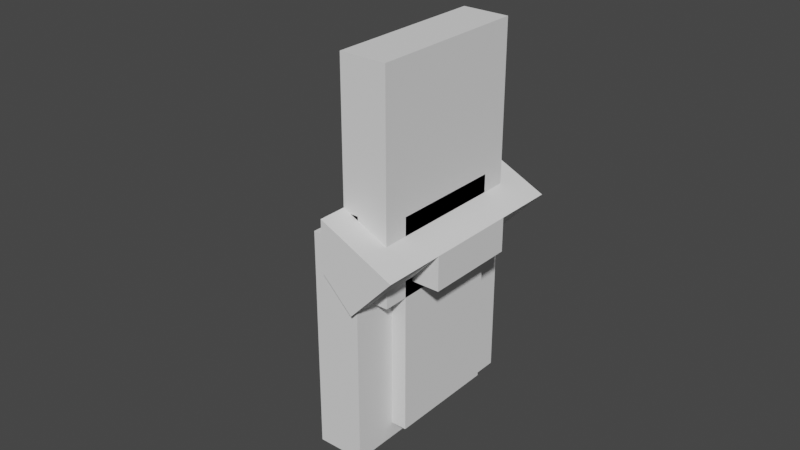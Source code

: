 # Source: DualPower_Battery_Holder.blend  (saved by Blender 3.3.6; exported with 4.5.12 LTS)
import bpy
from mathutils import Matrix  # noqa: F401  (used for matrix-valued properties, if any)

bpy.ops.wm.read_factory_settings(use_empty=True)
scene = bpy.context.scene
scene.name = 'Scene'

# ---- collections
col_collection = bpy.data.collections.new('Collection'); scene.collection.children.link(col_collection)
col_cutters = bpy.data.collections.new('Cutters'); col_collection.children.link(col_cutters)

# ---- world
world_world = bpy.data.worlds.new('World'); scene.world = world_world
world_world.use_nodes = True; world_world.node_tree.nodes.clear()
_N = world_world.node_tree.nodes; _L = world_world.node_tree.links
n0 = _N.new('ShaderNodeOutputWorld'); n0.name = 'World Output'; n0.location = (300, 300)
n1 = _N.new('ShaderNodeBackground'); n1.name = 'Background'; n1.location = (10, 300)
n1.inputs[0].default_value = (0.05088, 0.05088, 0.05088, 1.0)
_L.new(n1.outputs[0], n0.inputs[0])
n0.is_active_output = True
world_world.color = (0.05088, 0.05088, 0.05088)
world_world.use_sun_shadow = False
world_world.sun_shadow_jitter_overblur = 0.0

# ---- meshes
me_cube = bpy.data.meshes.new('Cube')
me_cube.from_pydata([(1.788e-09, -0.0325, -4.172e-09), (1.788e-09, -0.0325, 0.07), (1.788e-09, 0.0325, -4.172e-09), (1.788e-09, 0.0325, 0.07), (0.015, -0.0325, -4.172e-09), (0.015, -0.0325, 0.07), (0.015, 0.0325, -4.172e-09), (0.015, 0.0325, 0.07)], [], [(0, 1, 3, 2), (2, 3, 7, 6), (6, 7, 5, 4), (4, 5, 1, 0), (2, 6, 4, 0), (7, 3, 1, 5)])
_uv = me_cube.uv_layers.new(name='UVMap')
_uv.uv.foreach_set('vector', [0.375, 0.0, 0.625, 0.0, 0.625, 0.25, 0.375, 0.25, 0.375, 0.25, 0.625, 0.25, 0.625, 0.5, 0.375, 0.5, 0.375, 0.5, 0.625, 0.5, 0.625, 0.75, 0.375, 0.75, 0.375, 0.75, 0.625, 0.75, 0.625, 1.0, 0.375, 1.0, 0.125, 0.5, 0.375, 0.5, 0.375, 0.75, 0.125, 0.75, 0.625, 0.5, 0.875, 0.5, 0.875, 0.75, 0.625, 0.75])
me_cube.update()
me_cube_001 = bpy.data.meshes.new('Cube.001')
me_cube_001.from_pydata([(1.788e-09, -0.0325, -4.172e-09), (1.788e-09, -0.0325, 0.07), (1.788e-09, 0.0325, -4.172e-09), (1.788e-09, 0.0325, 0.07), (0.015, -0.0325, -4.172e-09), (0.015, -0.0325, 0.07), (0.015, 0.0325, -4.172e-09), (0.015, 0.0325, 0.07)], [], [(0, 1, 3, 2), (2, 3, 7, 6), (6, 7, 5, 4), (4, 5, 1, 0), (2, 6, 4, 0), (7, 3, 1, 5)])
_uv = me_cube_001.uv_layers.new(name='UVMap')
_uv.uv.foreach_set('vector', [0.375, 0.0, 0.625, 0.0, 0.625, 0.25, 0.375, 0.25, 0.375, 0.25, 0.625, 0.25, 0.625, 0.5, 0.375, 0.5, 0.375, 0.5, 0.625, 0.5, 0.625, 0.75, 0.375, 0.75, 0.375, 0.75, 0.625, 0.75, 0.625, 1.0, 0.375, 1.0, 0.125, 0.5, 0.375, 0.5, 0.375, 0.75, 0.125, 0.75, 0.625, 0.5, 0.875, 0.5, 0.875, 0.75, 0.625, 0.75])
me_cube_001.update()
me_cube_002 = bpy.data.meshes.new('Cube.002')
me_cube_002.from_pydata([(1.788e-09, -0.0325, -4.172e-09), (1.788e-09, -0.0325, 0.07), (1.788e-09, 0.0325, -4.172e-09), (1.788e-09, 0.0325, 0.07), (0.015, -0.0325, -4.172e-09), (0.015, -0.0325, 0.07), (0.015, 0.0325, -4.172e-09), (0.015, 0.0325, 0.07)], [], [(0, 1, 3, 2), (2, 3, 7, 6), (6, 7, 5, 4), (4, 5, 1, 0), (2, 6, 4, 0), (7, 3, 1, 5)])
_uv = me_cube_002.uv_layers.new(name='UVMap')
_uv.uv.foreach_set('vector', [0.375, 0.0, 0.625, 0.0, 0.625, 0.25, 0.375, 0.25, 0.375, 0.25, 0.625, 0.25, 0.625, 0.5, 0.375, 0.5, 0.375, 0.5, 0.625, 0.5, 0.625, 0.75, 0.375, 0.75, 0.375, 0.75, 0.625, 0.75, 0.625, 1.0, 0.375, 1.0, 0.125, 0.5, 0.375, 0.5, 0.375, 0.75, 0.125, 0.75, 0.625, 0.5, 0.875, 0.5, 0.875, 0.75, 0.625, 0.75])
me_cube_002.update()
me_cube_003 = bpy.data.meshes.new('Cube.003')
me_cube_003.from_pydata([(1.788e-09, -0.0325, -4.172e-09), (1.788e-09, -0.0325, 0.07), (1.788e-09, 0.0325, -4.172e-09), (1.788e-09, 0.0325, 0.07), (0.015, -0.0325, -4.172e-09), (0.015, -0.0325, 0.07), (0.015, 0.0325, -4.172e-09), (0.015, 0.0325, 0.07)], [], [(0, 1, 3, 2), (2, 3, 7, 6), (6, 7, 5, 4), (4, 5, 1, 0), (2, 6, 4, 0), (7, 3, 1, 5)])
_uv = me_cube_003.uv_layers.new(name='UVMap')
_uv.uv.foreach_set('vector', [0.375, 0.0, 0.625, 0.0, 0.625, 0.25, 0.375, 0.25, 0.375, 0.25, 0.625, 0.25, 0.625, 0.5, 0.375, 0.5, 0.375, 0.5, 0.625, 0.5, 0.625, 0.75, 0.375, 0.75, 0.375, 0.75, 0.625, 0.75, 0.625, 1.0, 0.375, 1.0, 0.125, 0.5, 0.375, 0.5, 0.375, 0.75, 0.125, 0.75, 0.625, 0.5, 0.875, 0.5, 0.875, 0.75, 0.625, 0.75])
me_cube_003.update()
me_cube_004 = bpy.data.meshes.new('Cube.004')
me_cube_004.from_pydata([(1.788e-09, -0.0325, -4.172e-09), (1.788e-09, -0.0325, 0.07), (1.788e-09, 0.0325, -4.172e-09), (1.788e-09, 0.0325, 0.07), (0.015, -0.0325, -4.172e-09), (0.015, -0.0325, 0.07), (0.015, 0.0325, -4.172e-09), (0.015, 0.0325, 0.07)], [], [(0, 1, 3, 2), (2, 3, 7, 6), (6, 7, 5, 4), (4, 5, 1, 0), (2, 6, 4, 0), (7, 3, 1, 5)])
_uv = me_cube_004.uv_layers.new(name='UVMap')
_uv.uv.foreach_set('vector', [0.375, 0.0, 0.625, 0.0, 0.625, 0.25, 0.375, 0.25, 0.375, 0.25, 0.625, 0.25, 0.625, 0.5, 0.375, 0.5, 0.375, 0.5, 0.625, 0.5, 0.625, 0.75, 0.375, 0.75, 0.375, 0.75, 0.625, 0.75, 0.625, 1.0, 0.375, 1.0, 0.125, 0.5, 0.375, 0.5, 0.375, 0.75, 0.125, 0.75, 0.625, 0.5, 0.875, 0.5, 0.875, 0.75, 0.625, 0.75])
me_cube_004.update()
me_cylinder_002 = bpy.data.meshes.new('Cylinder.002')
me_cylinder_002.from_pydata([(-4.172e-10, 0.003, -4.527e-11), (-0.028, 0.001055, 2.547e-10), (-4.103e-10, 0.002942, 0.0004181), (-0.028, 0.001035, 0.000147), (-4.035e-10, 0.002772, 0.00082), (-0.028, 0.0009747, 0.0002884), (-3.974e-10, 0.002494, 0.001191), (-0.028, 0.0008772, 0.0004187), (-3.919e-10, 0.002121, 0.001515), (-0.028, 0.000746, 0.0005329), (-3.875e-10, 0.001667, 0.001782), (-0.028, 0.0005862, 0.0006266), (-3.842e-10, 0.001148, 0.00198), (-0.028, 0.0004038, 0.0006962), (-3.821e-10, 0.0005853, 0.002102), (-0.028, 0.0002058, 0.0007391), (-3.815e-10, 0.0, 0.002143), (-0.028, 0.0, 0.0007536), (-3.821e-10, -0.0005853, 0.002102), (-0.028, -0.0002058, 0.0007391), (-3.842e-10, -0.001148, 0.00198), (-0.028, -0.0004038, 0.0006962), (-3.875e-10, -0.001667, 0.001782), (-0.028, -0.0005862, 0.0006266), (-3.919e-10, -0.002121, 0.001515), (-0.028, -0.000746, 0.0005329), (-3.974e-10, -0.002494, 0.001191), (-0.028, -0.0008772, 0.0004187), (-4.035e-10, -0.002772, 0.00082), (-0.028, -0.0009747, 0.0002884), (-4.103e-10, -0.002942, 0.0004181), (-0.028, -0.001035, 0.000147), (-4.172e-10, -0.003, -4.527e-11), (-0.028, -0.001055, 2.547e-10), (-4.242e-10, -0.002942, -0.0004181), (-0.028, -0.001035, -0.000147), (-4.309e-10, -0.002772, -0.00082), (-0.028, -0.0009747, -0.0002884), (-4.371e-10, -0.002494, -0.001191), (-0.028, -0.0008772, -0.0004187), (-4.425e-10, -0.002121, -0.001515), (-0.028, -0.000746, -0.0005329), (-4.47e-10, -0.001667, -0.001782), (-0.028, -0.0005862, -0.0006266), (-4.503e-10, -0.001148, -0.00198), (-0.028, -0.0004038, -0.0006962), (-4.523e-10, -0.0005853, -0.002102), (-0.028, -0.0002058, -0.0007391), (-4.53e-10, 0.0, -0.002143), (-0.028, 0.0, -0.0007536), (-4.523e-10, 0.0005853, -0.002102), (-0.028, 0.0002058, -0.0007391), (-4.503e-10, 0.001148, -0.00198), (-0.028, 0.0004038, -0.0006962), (-4.47e-10, 0.001667, -0.001782), (-0.028, 0.0005862, -0.0006266), (-4.425e-10, 0.002121, -0.001515), (-0.028, 0.000746, -0.0005329), (-4.371e-10, 0.002494, -0.001191), (-0.028, 0.0008772, -0.0004187), (-4.309e-10, 0.002772, -0.00082), (-0.028, 0.0009747, -0.0002884), (-4.242e-10, 0.002942, -0.0004181), (-0.028, 0.001035, -0.000147), (-0.00501, 0.001158, 3.402e-11), (-0.00501, 0.001136, 0.0001613), (-0.00501, 0.00107, 0.0003165), (-0.00501, 0.0009627, 0.0004595), (-0.00501, 0.0008187, 0.0005848), (-0.00501, 0.0006433, 0.0006876), (-0.00501, 0.0004431, 0.0007641), (-0.00501, 0.0002259, 0.0008111), (-0.00501, 0.0, 0.000827), (-0.00501, -0.0002259, 0.0008111), (-0.00501, -0.0004431, 0.0007641), (-0.00501, -0.0006433, 0.0006876), (-0.00501, -0.0008187, 0.0005848), (-0.00501, -0.0009627, 0.0004595), (-0.00501, -0.00107, 0.0003165), (-0.00501, -0.001136, 0.0001613), (-0.00501, -0.001158, 3.402e-11), (-0.00501, -0.001136, -0.0001613), (-0.00501, -0.00107, -0.0003165), (-0.00501, -0.0009627, -0.0004595), (-0.00501, -0.0008187, -0.0005848), (-0.00501, -0.0006433, -0.0006876), (-0.00501, -0.0004431, -0.0007641), (-0.00501, -0.0002259, -0.0008111), (-0.00501, 0.0, -0.000827), (-0.00501, 0.0002259, -0.0008111), (-0.00501, 0.0004431, -0.0007641), (-0.00501, 0.0006433, -0.0006876), (-0.00501, 0.0008187, -0.0005848), (-0.00501, 0.0009627, -0.0004595), (-0.00501, 0.00107, -0.0003165), (-0.00501, 0.001136, -0.0001613)], [], [(64, 1, 3, 65), (65, 3, 5, 66), (66, 5, 7, 67), (67, 7, 9, 68), (68, 9, 11, 69), (69, 11, 13, 70), (70, 13, 15, 71), (71, 15, 17, 72), (72, 17, 19, 73), (73, 19, 21, 74), (74, 21, 23, 75), (75, 23, 25, 76), (76, 25, 27, 77), (77, 27, 29, 78), (78, 29, 31, 79), (79, 31, 33, 80), (80, 33, 35, 81), (81, 35, 37, 82), (82, 37, 39, 83), (83, 39, 41, 84), (84, 41, 43, 85), (85, 43, 45, 86), (86, 45, 47, 87), (87, 47, 49, 88), (88, 49, 51, 89), (89, 51, 53, 90), (90, 53, 55, 91), (91, 55, 57, 92), (92, 57, 59, 93), (93, 59, 61, 94), (3, 1, 63, 61, 59, 57, 55, 53, 51, 49, 47, 45, 43, 41, 39, 37, 35, 33, 31, 29, 27, 25, 23, 21, 19, 17, 15, 13, 11, 9, 7, 5), (94, 61, 63, 95), (95, 63, 1, 64), (0, 2, 4, 6, 8, 10, 12, 14, 16, 18, 20, 22, 24, 26, 28, 30, 32, 34, 36, 38, 40, 42, 44, 46, 48, 50, 52, 54, 56, 58, 60, 62), (62, 95, 64, 0), (60, 94, 95, 62), (58, 93, 94, 60), (56, 92, 93, 58), (54, 91, 92, 56), (52, 90, 91, 54), (50, 89, 90, 52), (48, 88, 89, 50), (46, 87, 88, 48), (44, 86, 87, 46), (42, 85, 86, 44), (40, 84, 85, 42), (38, 83, 84, 40), (36, 82, 83, 38), (34, 81, 82, 36), (32, 80, 81, 34), (30, 79, 80, 32), (28, 78, 79, 30), (26, 77, 78, 28), (24, 76, 77, 26), (22, 75, 76, 24), (20, 74, 75, 22), (18, 73, 74, 20), (16, 72, 73, 18), (14, 71, 72, 16), (12, 70, 71, 14), (10, 69, 70, 12), (8, 68, 69, 10), (6, 67, 68, 8), (4, 66, 67, 6), (2, 65, 66, 4), (0, 64, 65, 2)])
_uv = me_cylinder_002.uv_layers.new(name='UVMap')
_uv.uv.foreach_set('vector', [1.0, 0.5554, 1.0, 1.0, 0.9688, 1.0, 0.9688, 0.5554, 0.9688, 0.5554, 0.9688, 1.0, 0.9375, 1.0, 0.9375, 0.5554, 0.9375, 0.5554, 0.9375, 1.0, 0.9062, 1.0, 0.9062, 0.5554, 0.9062, 0.5554, 0.9062, 1.0, 0.875, 1.0, 0.875, 0.5554, 0.875, 0.5554, 0.875, 1.0, 0.8438, 1.0, 0.8438, 0.5554, 0.8438, 0.5554, 0.8438, 1.0, 0.8125, 1.0, 0.8125, 0.5554, 0.8125, 0.5554, 0.8125, 1.0, 0.7812, 1.0, 0.7812, 0.5554, 0.7812, 0.5554, 0.7812, 1.0, 0.75, 1.0, 0.75, 0.5554, 0.75, 0.5554, 0.75, 1.0, 0.7188, 1.0, 0.7188, 0.5554, 0.7188, 0.5554, 0.7188, 1.0, 0.6875, 1.0, 0.6875, 0.5554, 0.6875, 0.5554, 0.6875, 1.0, 0.6562, 1.0, 0.6562, 0.5554, 0.6562, 0.5554, 0.6562, 1.0, 0.625, 1.0, 0.625, 0.5554, 0.625, 0.5554, 0.625, 1.0, 0.5938, 1.0, 0.5938, 0.5554, 0.5938, 0.5554, 0.5938, 1.0, 0.5625, 1.0, 0.5625, 0.5554, 0.5625, 0.5554, 0.5625, 1.0, 0.5312, 1.0, 0.5312, 0.5554, 0.5312, 0.5554, 0.5312, 1.0, 0.5, 1.0, 0.5, 0.5554, 0.5, 0.5554, 0.5, 1.0, 0.4688, 1.0, 0.4688, 0.5554, 0.4688, 0.5554, 0.4688, 1.0, 0.4375, 1.0, 0.4375, 0.5554, 0.4375, 0.5554, 0.4375, 1.0, 0.4062, 1.0, 0.4062, 0.5554, 0.4062, 0.5554, 0.4062, 1.0, 0.375, 1.0, 0.375, 0.5554, 0.375, 0.5554, 0.375, 1.0, 0.3438, 1.0, 0.3438, 0.5554, 0.3438, 0.5554, 0.3438, 1.0, 0.3125, 1.0, 0.3125, 0.5554, 0.3125, 0.5554, 0.3125, 1.0, 0.2812, 1.0, 0.2812, 0.5554, 0.2812, 0.5554, 0.2812, 1.0, 0.25, 1.0, 0.25, 0.5554, 0.25, 0.5554, 0.25, 1.0, 0.2188, 1.0, 0.2188, 0.5554, 0.2188, 0.5554, 0.2188, 1.0, 0.1875, 1.0, 0.1875, 0.5554, 0.1875, 0.5554, 0.1875, 1.0, 0.1562, 1.0, 0.1562, 0.5554, 0.1562, 0.5554, 0.1562, 1.0, 0.125, 1.0, 0.125, 0.5554, 0.125, 0.5554, 0.125, 1.0, 0.09375, 1.0, 0.09375, 0.5554, 0.09375, 0.5554, 0.09375, 1.0, 0.0625, 1.0, 0.0625, 0.5554, 0.2968, 0.4854, 0.25, 0.49, 0.2032, 0.4854, 0.1582, 0.4717, 0.1167, 0.4496, 0.08029, 0.4197, 0.05045, 0.3833, 0.02827, 0.3418, 0.01461, 0.2968, 0.01, 0.25, 0.01461, 0.2032, 0.02827, 0.1582, 0.05045, 0.1167, 0.08029, 0.08029, 0.1167, 0.05045, 0.1582, 0.02827, 0.2032, 0.01461, 0.25, 0.01, 0.2968, 0.01461, 0.3418, 0.02827, 0.3833, 0.05045, 0.4197, 0.08029, 0.4496, 0.1167, 0.4717, 0.1582, 0.4854, 0.2032, 0.49, 0.25, 0.4854, 0.2968, 0.4717, 0.3418, 0.4496, 0.3833, 0.4197, 0.4197, 0.3833, 0.4496, 0.3418, 0.4717, 0.0625, 0.5554, 0.0625, 1.0, 0.03125, 1.0, 0.03125, 0.5554, 0.03125, 0.5554, 0.03125, 1.0, 0.0, 1.0, 0.0, 0.5554, 0.75, 0.49, 0.7968, 0.4854, 0.8418, 0.4717, 0.8833, 0.4496, 0.9197, 0.4197, 0.9496, 0.3833, 0.9717, 0.3418, 0.9854, 0.2968, 0.99, 0.25, 0.9854, 0.2032, 0.9717, 0.1582, 0.9496, 0.1167, 0.9197, 0.08029, 0.8833, 0.05045, 0.8418, 0.02827, 0.7968, 0.01461, 0.75, 0.01, 0.7032, 0.01461, 0.6582, 0.02827, 0.6167, 0.05045, 0.5803, 0.08029, 0.5504, 0.1167, 0.5283, 0.1582, 0.5146, 0.2032, 0.51, 0.25, 0.5146, 0.2968, 0.5283, 0.3418, 0.5504, 0.3833, 0.5803, 0.4197, 0.6167, 0.4496, 0.6582, 0.4717, 0.7032, 0.4854, 0.03125, 0.5, 0.03125, 0.5554, 0.0, 0.5554, 0.0, 0.5, 0.0625, 0.5, 0.0625, 0.5554, 0.03125, 0.5554, 0.03125, 0.5, 0.09375, 0.5, 0.09375, 0.5554, 0.0625, 0.5554, 0.0625, 0.5, 0.125, 0.5, 0.125, 0.5554, 0.09375, 0.5554, 0.09375, 0.5, 0.1562, 0.5, 0.1562, 0.5554, 0.125, 0.5554, 0.125, 0.5, 0.1875, 0.5, 0.1875, 0.5554, 0.1562, 0.5554, 0.1562, 0.5, 0.2188, 0.5, 0.2188, 0.5554, 0.1875, 0.5554, 0.1875, 0.5, 0.25, 0.5, 0.25, 0.5554, 0.2188, 0.5554, 0.2188, 0.5, 0.2812, 0.5, 0.2812, 0.5554, 0.25, 0.5554, 0.25, 0.5, 0.3125, 0.5, 0.3125, 0.5554, 0.2812, 0.5554, 0.2812, 0.5, 0.3438, 0.5, 0.3438, 0.5554, 0.3125, 0.5554, 0.3125, 0.5, 0.375, 0.5, 0.375, 0.5554, 0.3438, 0.5554, 0.3438, 0.5, 0.4062, 0.5, 0.4062, 0.5554, 0.375, 0.5554, 0.375, 0.5, 0.4375, 0.5, 0.4375, 0.5554, 0.4062, 0.5554, 0.4062, 0.5, 0.4688, 0.5, 0.4688, 0.5554, 0.4375, 0.5554, 0.4375, 0.5, 0.5, 0.5, 0.5, 0.5554, 0.4688, 0.5554, 0.4688, 0.5, 0.5312, 0.5, 0.5312, 0.5554, 0.5, 0.5554, 0.5, 0.5, 0.5625, 0.5, 0.5625, 0.5554, 0.5312, 0.5554, 0.5312, 0.5, 0.5938, 0.5, 0.5938, 0.5554, 0.5625, 0.5554, 0.5625, 0.5, 0.625, 0.5, 0.625, 0.5554, 0.5938, 0.5554, 0.5938, 0.5, 0.6562, 0.5, 0.6562, 0.5554, 0.625, 0.5554, 0.625, 0.5, 0.6875, 0.5, 0.6875, 0.5554, 0.6562, 0.5554, 0.6562, 0.5, 0.7188, 0.5, 0.7188, 0.5554, 0.6875, 0.5554, 0.6875, 0.5, 0.75, 0.5, 0.75, 0.5554, 0.7188, 0.5554, 0.7188, 0.5, 0.7812, 0.5, 0.7812, 0.5554, 0.75, 0.5554, 0.75, 0.5, 0.8125, 0.5, 0.8125, 0.5554, 0.7812, 0.5554, 0.7812, 0.5, 0.8438, 0.5, 0.8438, 0.5554, 0.8125, 0.5554, 0.8125, 0.5, 0.875, 0.5, 0.875, 0.5554, 0.8438, 0.5554, 0.8438, 0.5, 0.9062, 0.5, 0.9062, 0.5554, 0.875, 0.5554, 0.875, 0.5, 0.9375, 0.5, 0.9375, 0.5554, 0.9062, 0.5554, 0.9062, 0.5, 0.9688, 0.5, 0.9688, 0.5554, 0.9375, 0.5554, 0.9375, 0.5, 1.0, 0.5, 1.0, 0.5554, 0.9688, 0.5554, 0.9688, 0.5])
me_cylinder_002.update()
me_cylinder_001 = bpy.data.meshes.new('Cylinder.001')
me_cylinder_001.from_pydata([(-4.172e-10, 0.003, -4.527e-11), (-0.028, 0.001055, 2.547e-10), (-4.103e-10, 0.002942, 0.0004181), (-0.028, 0.001035, 0.000147), (-4.035e-10, 0.002772, 0.00082), (-0.028, 0.0009747, 0.0002884), (-3.974e-10, 0.002494, 0.001191), (-0.028, 0.0008772, 0.0004187), (-3.919e-10, 0.002121, 0.001515), (-0.028, 0.000746, 0.0005329), (-3.875e-10, 0.001667, 0.001782), (-0.028, 0.0005862, 0.0006266), (-3.842e-10, 0.001148, 0.00198), (-0.028, 0.0004038, 0.0006962), (-3.821e-10, 0.0005853, 0.002102), (-0.028, 0.0002058, 0.0007391), (-3.815e-10, 0.0, 0.002143), (-0.028, 0.0, 0.0007536), (-3.821e-10, -0.0005853, 0.002102), (-0.028, -0.0002058, 0.0007391), (-3.842e-10, -0.001148, 0.00198), (-0.028, -0.0004038, 0.0006962), (-3.875e-10, -0.001667, 0.001782), (-0.028, -0.0005862, 0.0006266), (-3.919e-10, -0.002121, 0.001515), (-0.028, -0.000746, 0.0005329), (-3.974e-10, -0.002494, 0.001191), (-0.028, -0.0008772, 0.0004187), (-4.035e-10, -0.002772, 0.00082), (-0.028, -0.0009747, 0.0002884), (-4.103e-10, -0.002942, 0.0004181), (-0.028, -0.001035, 0.000147), (-4.172e-10, -0.003, -4.527e-11), (-0.028, -0.001055, 2.547e-10), (-4.242e-10, -0.002942, -0.0004181), (-0.028, -0.001035, -0.000147), (-4.309e-10, -0.002772, -0.00082), (-0.028, -0.0009747, -0.0002884), (-4.371e-10, -0.002494, -0.001191), (-0.028, -0.0008772, -0.0004187), (-4.425e-10, -0.002121, -0.001515), (-0.028, -0.000746, -0.0005329), (-4.47e-10, -0.001667, -0.001782), (-0.028, -0.0005862, -0.0006266), (-4.503e-10, -0.001148, -0.00198), (-0.028, -0.0004038, -0.0006962), (-4.523e-10, -0.0005853, -0.002102), (-0.028, -0.0002058, -0.0007391), (-4.53e-10, 0.0, -0.002143), (-0.028, 0.0, -0.0007536), (-4.523e-10, 0.0005853, -0.002102), (-0.028, 0.0002058, -0.0007391), (-4.503e-10, 0.001148, -0.00198), (-0.028, 0.0004038, -0.0006962), (-4.47e-10, 0.001667, -0.001782), (-0.028, 0.0005862, -0.0006266), (-4.425e-10, 0.002121, -0.001515), (-0.028, 0.000746, -0.0005329), (-4.371e-10, 0.002494, -0.001191), (-0.028, 0.0008772, -0.0004187), (-4.309e-10, 0.002772, -0.00082), (-0.028, 0.0009747, -0.0002884), (-4.242e-10, 0.002942, -0.0004181), (-0.028, 0.001035, -0.000147), (-0.00501, 0.001158, 3.402e-11), (-0.00501, 0.001136, 0.0001613), (-0.00501, 0.00107, 0.0003165), (-0.00501, 0.0009627, 0.0004595), (-0.00501, 0.0008187, 0.0005848), (-0.00501, 0.0006433, 0.0006876), (-0.00501, 0.0004431, 0.0007641), (-0.00501, 0.0002259, 0.0008111), (-0.00501, 0.0, 0.000827), (-0.00501, -0.0002259, 0.0008111), (-0.00501, -0.0004431, 0.0007641), (-0.00501, -0.0006433, 0.0006876), (-0.00501, -0.0008187, 0.0005848), (-0.00501, -0.0009627, 0.0004595), (-0.00501, -0.00107, 0.0003165), (-0.00501, -0.001136, 0.0001613), (-0.00501, -0.001158, 3.402e-11), (-0.00501, -0.001136, -0.0001613), (-0.00501, -0.00107, -0.0003165), (-0.00501, -0.0009627, -0.0004595), (-0.00501, -0.0008187, -0.0005848), (-0.00501, -0.0006433, -0.0006876), (-0.00501, -0.0004431, -0.0007641), (-0.00501, -0.0002259, -0.0008111), (-0.00501, 0.0, -0.000827), (-0.00501, 0.0002259, -0.0008111), (-0.00501, 0.0004431, -0.0007641), (-0.00501, 0.0006433, -0.0006876), (-0.00501, 0.0008187, -0.0005848), (-0.00501, 0.0009627, -0.0004595), (-0.00501, 0.00107, -0.0003165), (-0.00501, 0.001136, -0.0001613)], [], [(64, 1, 3, 65), (65, 3, 5, 66), (66, 5, 7, 67), (67, 7, 9, 68), (68, 9, 11, 69), (69, 11, 13, 70), (70, 13, 15, 71), (71, 15, 17, 72), (72, 17, 19, 73), (73, 19, 21, 74), (74, 21, 23, 75), (75, 23, 25, 76), (76, 25, 27, 77), (77, 27, 29, 78), (78, 29, 31, 79), (79, 31, 33, 80), (80, 33, 35, 81), (81, 35, 37, 82), (82, 37, 39, 83), (83, 39, 41, 84), (84, 41, 43, 85), (85, 43, 45, 86), (86, 45, 47, 87), (87, 47, 49, 88), (88, 49, 51, 89), (89, 51, 53, 90), (90, 53, 55, 91), (91, 55, 57, 92), (92, 57, 59, 93), (93, 59, 61, 94), (3, 1, 63, 61, 59, 57, 55, 53, 51, 49, 47, 45, 43, 41, 39, 37, 35, 33, 31, 29, 27, 25, 23, 21, 19, 17, 15, 13, 11, 9, 7, 5), (94, 61, 63, 95), (95, 63, 1, 64), (0, 2, 4, 6, 8, 10, 12, 14, 16, 18, 20, 22, 24, 26, 28, 30, 32, 34, 36, 38, 40, 42, 44, 46, 48, 50, 52, 54, 56, 58, 60, 62), (62, 95, 64, 0), (60, 94, 95, 62), (58, 93, 94, 60), (56, 92, 93, 58), (54, 91, 92, 56), (52, 90, 91, 54), (50, 89, 90, 52), (48, 88, 89, 50), (46, 87, 88, 48), (44, 86, 87, 46), (42, 85, 86, 44), (40, 84, 85, 42), (38, 83, 84, 40), (36, 82, 83, 38), (34, 81, 82, 36), (32, 80, 81, 34), (30, 79, 80, 32), (28, 78, 79, 30), (26, 77, 78, 28), (24, 76, 77, 26), (22, 75, 76, 24), (20, 74, 75, 22), (18, 73, 74, 20), (16, 72, 73, 18), (14, 71, 72, 16), (12, 70, 71, 14), (10, 69, 70, 12), (8, 68, 69, 10), (6, 67, 68, 8), (4, 66, 67, 6), (2, 65, 66, 4), (0, 64, 65, 2)])
_uv = me_cylinder_001.uv_layers.new(name='UVMap')
_uv.uv.foreach_set('vector', [1.0, 0.5554, 1.0, 1.0, 0.9688, 1.0, 0.9688, 0.5554, 0.9688, 0.5554, 0.9688, 1.0, 0.9375, 1.0, 0.9375, 0.5554, 0.9375, 0.5554, 0.9375, 1.0, 0.9062, 1.0, 0.9062, 0.5554, 0.9062, 0.5554, 0.9062, 1.0, 0.875, 1.0, 0.875, 0.5554, 0.875, 0.5554, 0.875, 1.0, 0.8438, 1.0, 0.8438, 0.5554, 0.8438, 0.5554, 0.8438, 1.0, 0.8125, 1.0, 0.8125, 0.5554, 0.8125, 0.5554, 0.8125, 1.0, 0.7812, 1.0, 0.7812, 0.5554, 0.7812, 0.5554, 0.7812, 1.0, 0.75, 1.0, 0.75, 0.5554, 0.75, 0.5554, 0.75, 1.0, 0.7188, 1.0, 0.7188, 0.5554, 0.7188, 0.5554, 0.7188, 1.0, 0.6875, 1.0, 0.6875, 0.5554, 0.6875, 0.5554, 0.6875, 1.0, 0.6562, 1.0, 0.6562, 0.5554, 0.6562, 0.5554, 0.6562, 1.0, 0.625, 1.0, 0.625, 0.5554, 0.625, 0.5554, 0.625, 1.0, 0.5938, 1.0, 0.5938, 0.5554, 0.5938, 0.5554, 0.5938, 1.0, 0.5625, 1.0, 0.5625, 0.5554, 0.5625, 0.5554, 0.5625, 1.0, 0.5312, 1.0, 0.5312, 0.5554, 0.5312, 0.5554, 0.5312, 1.0, 0.5, 1.0, 0.5, 0.5554, 0.5, 0.5554, 0.5, 1.0, 0.4688, 1.0, 0.4688, 0.5554, 0.4688, 0.5554, 0.4688, 1.0, 0.4375, 1.0, 0.4375, 0.5554, 0.4375, 0.5554, 0.4375, 1.0, 0.4062, 1.0, 0.4062, 0.5554, 0.4062, 0.5554, 0.4062, 1.0, 0.375, 1.0, 0.375, 0.5554, 0.375, 0.5554, 0.375, 1.0, 0.3438, 1.0, 0.3438, 0.5554, 0.3438, 0.5554, 0.3438, 1.0, 0.3125, 1.0, 0.3125, 0.5554, 0.3125, 0.5554, 0.3125, 1.0, 0.2812, 1.0, 0.2812, 0.5554, 0.2812, 0.5554, 0.2812, 1.0, 0.25, 1.0, 0.25, 0.5554, 0.25, 0.5554, 0.25, 1.0, 0.2188, 1.0, 0.2188, 0.5554, 0.2188, 0.5554, 0.2188, 1.0, 0.1875, 1.0, 0.1875, 0.5554, 0.1875, 0.5554, 0.1875, 1.0, 0.1562, 1.0, 0.1562, 0.5554, 0.1562, 0.5554, 0.1562, 1.0, 0.125, 1.0, 0.125, 0.5554, 0.125, 0.5554, 0.125, 1.0, 0.09375, 1.0, 0.09375, 0.5554, 0.09375, 0.5554, 0.09375, 1.0, 0.0625, 1.0, 0.0625, 0.5554, 0.2968, 0.4854, 0.25, 0.49, 0.2032, 0.4854, 0.1582, 0.4717, 0.1167, 0.4496, 0.08029, 0.4197, 0.05045, 0.3833, 0.02827, 0.3418, 0.01461, 0.2968, 0.01, 0.25, 0.01461, 0.2032, 0.02827, 0.1582, 0.05045, 0.1167, 0.08029, 0.08029, 0.1167, 0.05045, 0.1582, 0.02827, 0.2032, 0.01461, 0.25, 0.01, 0.2968, 0.01461, 0.3418, 0.02827, 0.3833, 0.05045, 0.4197, 0.08029, 0.4496, 0.1167, 0.4717, 0.1582, 0.4854, 0.2032, 0.49, 0.25, 0.4854, 0.2968, 0.4717, 0.3418, 0.4496, 0.3833, 0.4197, 0.4197, 0.3833, 0.4496, 0.3418, 0.4717, 0.0625, 0.5554, 0.0625, 1.0, 0.03125, 1.0, 0.03125, 0.5554, 0.03125, 0.5554, 0.03125, 1.0, 0.0, 1.0, 0.0, 0.5554, 0.75, 0.49, 0.7968, 0.4854, 0.8418, 0.4717, 0.8833, 0.4496, 0.9197, 0.4197, 0.9496, 0.3833, 0.9717, 0.3418, 0.9854, 0.2968, 0.99, 0.25, 0.9854, 0.2032, 0.9717, 0.1582, 0.9496, 0.1167, 0.9197, 0.08029, 0.8833, 0.05045, 0.8418, 0.02827, 0.7968, 0.01461, 0.75, 0.01, 0.7032, 0.01461, 0.6582, 0.02827, 0.6167, 0.05045, 0.5803, 0.08029, 0.5504, 0.1167, 0.5283, 0.1582, 0.5146, 0.2032, 0.51, 0.25, 0.5146, 0.2968, 0.5283, 0.3418, 0.5504, 0.3833, 0.5803, 0.4197, 0.6167, 0.4496, 0.6582, 0.4717, 0.7032, 0.4854, 0.03125, 0.5, 0.03125, 0.5554, 0.0, 0.5554, 0.0, 0.5, 0.0625, 0.5, 0.0625, 0.5554, 0.03125, 0.5554, 0.03125, 0.5, 0.09375, 0.5, 0.09375, 0.5554, 0.0625, 0.5554, 0.0625, 0.5, 0.125, 0.5, 0.125, 0.5554, 0.09375, 0.5554, 0.09375, 0.5, 0.1562, 0.5, 0.1562, 0.5554, 0.125, 0.5554, 0.125, 0.5, 0.1875, 0.5, 0.1875, 0.5554, 0.1562, 0.5554, 0.1562, 0.5, 0.2188, 0.5, 0.2188, 0.5554, 0.1875, 0.5554, 0.1875, 0.5, 0.25, 0.5, 0.25, 0.5554, 0.2188, 0.5554, 0.2188, 0.5, 0.2812, 0.5, 0.2812, 0.5554, 0.25, 0.5554, 0.25, 0.5, 0.3125, 0.5, 0.3125, 0.5554, 0.2812, 0.5554, 0.2812, 0.5, 0.3438, 0.5, 0.3438, 0.5554, 0.3125, 0.5554, 0.3125, 0.5, 0.375, 0.5, 0.375, 0.5554, 0.3438, 0.5554, 0.3438, 0.5, 0.4062, 0.5, 0.4062, 0.5554, 0.375, 0.5554, 0.375, 0.5, 0.4375, 0.5, 0.4375, 0.5554, 0.4062, 0.5554, 0.4062, 0.5, 0.4688, 0.5, 0.4688, 0.5554, 0.4375, 0.5554, 0.4375, 0.5, 0.5, 0.5, 0.5, 0.5554, 0.4688, 0.5554, 0.4688, 0.5, 0.5312, 0.5, 0.5312, 0.5554, 0.5, 0.5554, 0.5, 0.5, 0.5625, 0.5, 0.5625, 0.5554, 0.5312, 0.5554, 0.5312, 0.5, 0.5938, 0.5, 0.5938, 0.5554, 0.5625, 0.5554, 0.5625, 0.5, 0.625, 0.5, 0.625, 0.5554, 0.5938, 0.5554, 0.5938, 0.5, 0.6562, 0.5, 0.6562, 0.5554, 0.625, 0.5554, 0.625, 0.5, 0.6875, 0.5, 0.6875, 0.5554, 0.6562, 0.5554, 0.6562, 0.5, 0.7188, 0.5, 0.7188, 0.5554, 0.6875, 0.5554, 0.6875, 0.5, 0.75, 0.5, 0.75, 0.5554, 0.7188, 0.5554, 0.7188, 0.5, 0.7812, 0.5, 0.7812, 0.5554, 0.75, 0.5554, 0.75, 0.5, 0.8125, 0.5, 0.8125, 0.5554, 0.7812, 0.5554, 0.7812, 0.5, 0.8438, 0.5, 0.8438, 0.5554, 0.8125, 0.5554, 0.8125, 0.5, 0.875, 0.5, 0.875, 0.5554, 0.8438, 0.5554, 0.8438, 0.5, 0.9062, 0.5, 0.9062, 0.5554, 0.875, 0.5554, 0.875, 0.5, 0.9375, 0.5, 0.9375, 0.5554, 0.9062, 0.5554, 0.9062, 0.5, 0.9688, 0.5, 0.9688, 0.5554, 0.9375, 0.5554, 0.9375, 0.5, 1.0, 0.5, 1.0, 0.5554, 0.9688, 0.5554, 0.9688, 0.5])
me_cylinder_001.update()
me_cube_005 = bpy.data.meshes.new('Cube.005')
me_cube_005.from_pydata([(0.003, -0.07042, 0.03818), (0.003, -0.07042, 0.1411), (0.003, 0.07042, 0.03818), (0.003, 0.07042, 0.1411), (0.008, -0.07042, -0.02545), (0.015, -0.07042, 0.07), (0.008, 0.07042, -0.02545), (0.015, 0.07042, 0.07)], [], [(0, 1, 3, 2), (2, 3, 7, 6), (6, 7, 5, 4), (4, 5, 1, 0), (2, 6, 4, 0), (7, 3, 1, 5)])
_uv = me_cube_005.uv_layers.new(name='UVMap')
_uv.uv.foreach_set('vector', [0.375, 0.0, 0.625, 0.0, 0.625, 0.25, 0.375, 0.25, 0.375, 0.25, 0.625, 0.25, 0.625, 0.5, 0.375, 0.5, 0.375, 0.5, 0.625, 0.5, 0.625, 0.75, 0.375, 0.75, 0.375, 0.75, 0.625, 0.75, 0.625, 1.0, 0.375, 1.0, 0.125, 0.5, 0.375, 0.5, 0.375, 0.75, 0.125, 0.75, 0.625, 0.5, 0.875, 0.5, 0.875, 0.75, 0.625, 0.75])
me_cube_005.update()

# ---- objects
ob_cube = bpy.data.objects.new('Cube', me_cube)
ob_cube_001 = bpy.data.objects.new('Cube.001', me_cube_001)
ob_cube_002 = bpy.data.objects.new('Cube.002', me_cube_002)
ob_cube_003 = bpy.data.objects.new('Cube.003', me_cube_003)
ob_cube_004 = bpy.data.objects.new('Cube.004', me_cube_004)
ob_screw_001 = bpy.data.objects.new('Screw.001', me_cylinder_002)
ob_screw_003 = bpy.data.objects.new('Screw.003', me_cylinder_001)
ob_cube_005 = bpy.data.objects.new('Cube.005', me_cube_005)

# ---- transforms, parenting, visibility, modifiers, constraints
ob_cube.location = (0.0, 0.0, 0.0)
_m = ob_cube.modifiers.new('Boolean', 'BOOLEAN')
_m.collection = col_cutters
_m.operand_type = 'COLLECTION'
ob_cube_001.location = (0.005, 0.0, 0.005)
ob_cube_001.scale = (1.0, 0.5538, 1.0)
ob_cube_002.location = (0.005, 0.0, 0.005)
ob_cube_002.scale = (0.3333, 0.8, 1.0)
ob_cube_003.location = (0.005, 0.0, 0.05)
ob_cube_003.scale = (1.0, 0.8, 1.0)
ob_cube_004.location = (-0.001, 0.0, 0.054)
ob_cube_004.scale = (2.0, 0.4615, 0.1571)
ob_screw_001.location = (0.00501, 0.0, 0.01)
ob_screw_001.scale = (1.0, 1.667, 2.333)
ob_screw_003.location = (0.00501, 0.0, 0.04)
ob_screw_003.scale = (1.0, 1.667, 2.333)
ob_cube_005.location = (-0.001, 0.0, 0.054)
ob_cube_005.scale = (2.0, 0.497, 0.1571)

# ---- collection membership
col_collection.objects.link(ob_cube)
col_cutters.objects.link(ob_cube_001)
col_cutters.objects.link(ob_cube_002)
col_cutters.objects.link(ob_cube_003)
col_cutters.objects.link(ob_cube_004)
col_cutters.objects.link(ob_screw_001)
col_cutters.objects.link(ob_screw_003)
col_cutters.objects.link(ob_cube_005)

# ---- scene / render settings (as saved in the file)
scene.frame_start = 1; scene.frame_end = 250; scene.frame_set(1)
scene.render.engine = 'BLENDER_EEVEE_NEXT'
scene.cycles.sampling_pattern = 'TABULATED_SOBOL'
scene.cycles.use_light_tree = False
scene.view_settings.view_transform = 'Filmic'
bpy.context.view_layer.update()

# ---- added for rendering (the .blend has no active camera and no usable light): camera, sun
cam_auto = bpy.data.cameras.new('AutoCamera')
cam_auto.lens = 50.0
cam_auto.sensor_width = 36.0
cam_auto.clip_end = 1000.0
ob_auto_camera = bpy.data.objects.new('AutoCamera', cam_auto)
scene.collection.objects.link(ob_auto_camera)
ob_auto_camera.location = (0.18805, -0.222054, 0.208036)
ob_auto_camera.rotation_euler = (1.09748, -7.21219e-08, 0.694738)
scene.camera = ob_auto_camera
light_auto_sun = bpy.data.lights.new('AutoSun', 'SUN')
light_auto_sun.energy = 3.0
light_auto_sun.angle = 0.0523599
ob_auto_sun = bpy.data.objects.new('AutoSun', light_auto_sun)
scene.collection.objects.link(ob_auto_sun)
ob_auto_sun.rotation_euler = (0.872665, 0.174533, 0.523599)
bpy.context.view_layer.update()
